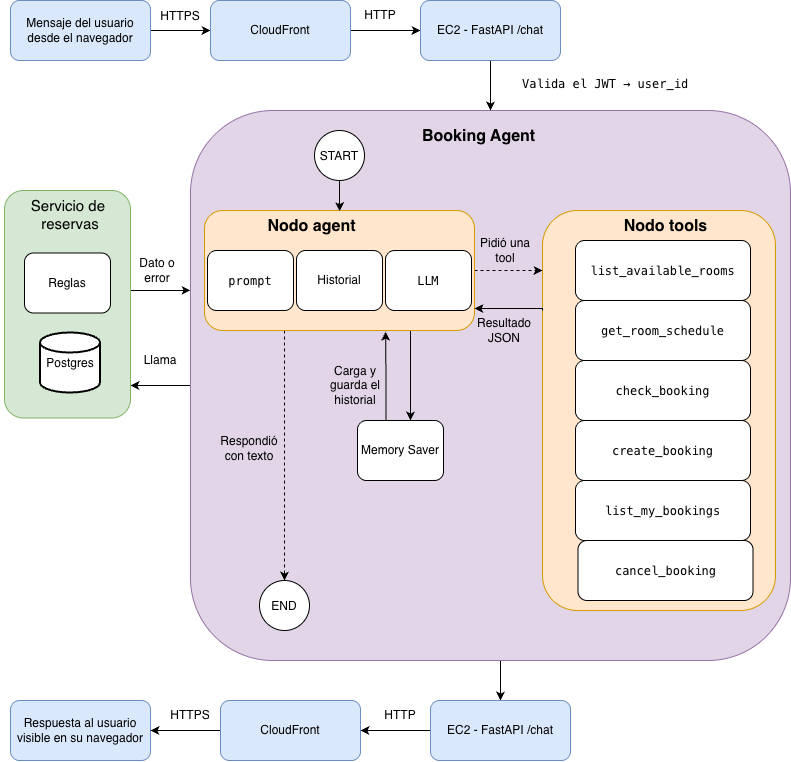

The diagram above was exported from draw.io. Its source (the exported page's mxGraphModel, read from the mxfile embedded in the PNG):
<mxGraphModel dx="341" dy="763" grid="1" gridSize="10" guides="1" tooltips="1" connect="1" arrows="1" fold="1" page="1" pageScale="1" pageWidth="827" pageHeight="1169" math="0" shadow="0">
  <root>
    <mxCell id="0" />
    <mxCell id="1" parent="0" />
    <mxCell id="1AzAw_UG082mnUIv7qLV-51" edge="1" parent="1" source="CSWS3RIqSG4ETvSEkctg-23" style="edgeStyle=orthogonalEdgeStyle;rounded=0;orthogonalLoop=1;jettySize=auto;html=1;">
      <mxGeometry relative="1" as="geometry">
        <mxPoint x="970" y="405.0000000000002" as="targetPoint" />
      </mxGeometry>
    </mxCell>
    <mxCell id="1AzAw_UG082mnUIv7qLV-63" edge="1" parent="1" source="CSWS3RIqSG4ETvSEkctg-23" style="edgeStyle=orthogonalEdgeStyle;rounded=0;orthogonalLoop=1;jettySize=auto;html=1;entryX=0.5;entryY=0;entryDx=0;entryDy=0;" target="1AzAw_UG082mnUIv7qLV-58">
      <mxGeometry relative="1" as="geometry">
        <Array as="points">
          <mxPoint x="1340" y="700" />
          <mxPoint x="1340" y="700" />
        </Array>
      </mxGeometry>
    </mxCell>
    <mxCell id="CSWS3RIqSG4ETvSEkctg-23" parent="1" style="rounded=1;whiteSpace=wrap;html=1;roundedPerimeter=1;fillColor=#e1d5e7;strokeColor=#9673a6;" value="" vertex="1">
      <mxGeometry height="550" width="600" x="1030" y="130" as="geometry" />
    </mxCell>
    <mxCell id="CSWS3RIqSG4ETvSEkctg-38" parent="1" style="rounded=1;whiteSpace=wrap;html=1;roundedPerimeter=1;fillColor=#ffe6cc;strokeColor=#d79b00;" value="" vertex="1">
      <mxGeometry height="400" width="233" x="1382" y="230" as="geometry" />
    </mxCell>
    <mxCell id="CSWS3RIqSG4ETvSEkctg-39" parent="1" style="text;whiteSpace=wrap;html=1;fontSize=16;fontStyle=1;fontColor=default;labelBackgroundColor=none;align=center;" value="&lt;span style=&quot;font-family: Helvetica; font-size: 16px; font-style: normal; font-variant-ligatures: normal; font-variant-caps: normal; letter-spacing: normal; orphans: 2; text-indent: 0px; text-transform: none; widows: 2; word-spacing: 0px; -webkit-text-stroke-width: 0px; white-space: normal; text-decoration-thickness: initial; text-decoration-style: initial; text-decoration-color: initial; float: none; display: inline !important;&quot;&gt;Nodo tools&lt;/span&gt;" vertex="1">
      <mxGeometry height="40" width="175" x="1417.5" y="230" as="geometry" />
    </mxCell>
    <mxCell id="CSWS3RIqSG4ETvSEkctg-40" parent="1" style="rounded=1;whiteSpace=wrap;html=1;roundedPerimeter=1;fontColor=default;labelBackgroundColor=default;" value="&lt;div style=&quot;font-family: Menlo, Monaco, &amp;quot;Courier New&amp;quot;, monospace; line-height: 18px; white-space: pre;&quot;&gt;list_available_rooms&lt;/div&gt;" vertex="1">
      <mxGeometry height="60" width="175" x="1415" y="260" as="geometry" />
    </mxCell>
    <mxCell id="1AzAw_UG082mnUIv7qLV-1" parent="1" style="rounded=1;whiteSpace=wrap;html=1;roundedPerimeter=1;fontColor=default;labelBackgroundColor=default;" value="&lt;div style=&quot;font-family: Menlo, Monaco, &amp;quot;Courier New&amp;quot;, monospace; line-height: 18px; white-space: pre;&quot;&gt;get_room_schedule&lt;/div&gt;" vertex="1">
      <mxGeometry height="60" width="175" x="1415" y="320" as="geometry" />
    </mxCell>
    <mxCell id="1AzAw_UG082mnUIv7qLV-2" parent="1" style="rounded=1;whiteSpace=wrap;html=1;roundedPerimeter=1;fontColor=default;labelBackgroundColor=default;" value="&lt;div style=&quot;font-family: Menlo, Monaco, &amp;quot;Courier New&amp;quot;, monospace; line-height: 18px; white-space: pre;&quot;&gt;check_booking&lt;/div&gt;" vertex="1">
      <mxGeometry height="60" width="175" x="1415" y="380" as="geometry" />
    </mxCell>
    <mxCell id="1AzAw_UG082mnUIv7qLV-3" parent="1" style="rounded=1;whiteSpace=wrap;html=1;roundedPerimeter=1;fontColor=default;labelBackgroundColor=default;" value="&lt;div style=&quot;font-family: Menlo, Monaco, &amp;quot;Courier New&amp;quot;, monospace; line-height: 18px; white-space: pre;&quot;&gt;create_booking&lt;/div&gt;" vertex="1">
      <mxGeometry height="60" width="175" x="1415" y="440" as="geometry" />
    </mxCell>
    <mxCell id="1AzAw_UG082mnUIv7qLV-4" parent="1" style="rounded=1;whiteSpace=wrap;html=1;roundedPerimeter=1;fontColor=default;labelBackgroundColor=default;" value="&lt;div style=&quot;font-family: Menlo, Monaco, &amp;quot;Courier New&amp;quot;, monospace; line-height: 18px; white-space: pre;&quot;&gt;list_my_bookings&lt;/div&gt;" vertex="1">
      <mxGeometry height="60" width="175" x="1415" y="500" as="geometry" />
    </mxCell>
    <mxCell id="1AzAw_UG082mnUIv7qLV-5" parent="1" style="rounded=1;whiteSpace=wrap;html=1;roundedPerimeter=1;fontColor=default;labelBackgroundColor=default;" value="&lt;div style=&quot;font-family: Menlo, Monaco, &amp;quot;Courier New&amp;quot;, monospace; line-height: 18px; white-space: pre;&quot;&gt;cancel_booking&lt;/div&gt;" vertex="1">
      <mxGeometry height="60" width="175" x="1417.5" y="560" as="geometry" />
    </mxCell>
    <mxCell id="1AzAw_UG082mnUIv7qLV-8" edge="1" parent="1" source="1AzAw_UG082mnUIv7qLV-6" style="edgeStyle=orthogonalEdgeStyle;rounded=0;orthogonalLoop=1;jettySize=auto;html=1;entryX=0;entryY=0.5;entryDx=0;entryDy=0;" target="1AzAw_UG082mnUIv7qLV-10">
      <mxGeometry relative="1" as="geometry">
        <mxPoint x="1043" y="50" as="targetPoint" />
      </mxGeometry>
    </mxCell>
    <mxCell id="1AzAw_UG082mnUIv7qLV-6" parent="1" style="rounded=1;whiteSpace=wrap;html=1;roundedPerimeter=1;fillColor=#dae8fc;strokeColor=#6c8ebf;" value="Mensaje del usuario desde el navegador" vertex="1">
      <mxGeometry height="60" width="140" x="850" y="20" as="geometry" />
    </mxCell>
    <mxCell id="1AzAw_UG082mnUIv7qLV-18" edge="1" parent="1" source="1AzAw_UG082mnUIv7qLV-10" style="edgeStyle=orthogonalEdgeStyle;rounded=0;orthogonalLoop=1;jettySize=auto;html=1;entryX=0;entryY=0.5;entryDx=0;entryDy=0;" target="1AzAw_UG082mnUIv7qLV-13">
      <mxGeometry relative="1" x="-0.04" as="geometry">
        <mxPoint x="1360" y="50" as="targetPoint" />
      </mxGeometry>
    </mxCell>
    <mxCell id="1AzAw_UG082mnUIv7qLV-10" parent="1" style="rounded=1;whiteSpace=wrap;html=1;roundedPerimeter=1;fillColor=#dae8fc;strokeColor=#6c8ebf;" value="CloudFront" vertex="1">
      <mxGeometry height="60" width="140" x="1050" y="20" as="geometry" />
    </mxCell>
    <mxCell id="1AzAw_UG082mnUIv7qLV-21" edge="1" parent="1" source="1AzAw_UG082mnUIv7qLV-13" style="edgeStyle=orthogonalEdgeStyle;rounded=0;orthogonalLoop=1;jettySize=auto;html=1;entryX=0.5;entryY=0;entryDx=0;entryDy=0;" target="CSWS3RIqSG4ETvSEkctg-23">
      <mxGeometry relative="1" as="geometry" />
    </mxCell>
    <mxCell id="1AzAw_UG082mnUIv7qLV-13" parent="1" style="rounded=1;whiteSpace=wrap;html=1;roundedPerimeter=1;fillColor=#dae8fc;strokeColor=#6c8ebf;" value="EC2 -&amp;nbsp;FastAPI /chat" vertex="1">
      <mxGeometry height="60" width="140" x="1260" y="20" as="geometry" />
    </mxCell>
    <mxCell id="1AzAw_UG082mnUIv7qLV-17" parent="1" style="text;html=1;whiteSpace=wrap;strokeColor=none;fillColor=none;align=center;verticalAlign=middle;rounded=0;" value="HTTPS" vertex="1">
      <mxGeometry height="30" width="60" x="990" y="21" as="geometry" />
    </mxCell>
    <mxCell id="1AzAw_UG082mnUIv7qLV-19" parent="1" style="text;html=1;whiteSpace=wrap;strokeColor=none;fillColor=none;align=center;verticalAlign=middle;rounded=0;" value="HTTP" vertex="1">
      <mxGeometry height="30" width="60" x="1190" y="20" as="geometry" />
    </mxCell>
    <mxCell id="1AzAw_UG082mnUIv7qLV-22" parent="1" style="text;whiteSpace=wrap;html=1;fontColor=default;textShadow=0;labelBackgroundColor=default;" value="&lt;span style=&quot;font-family: Menlo, Monaco, &amp;quot;Courier New&amp;quot;, monospace; font-size: 12px; font-style: normal; font-variant-ligatures: normal; font-variant-caps: normal; font-weight: 400; letter-spacing: normal; orphans: 2; text-align: center; text-indent: 0px; text-transform: none; widows: 2; word-spacing: 0px; -webkit-text-stroke-width: 0px; white-space: pre; text-decoration-thickness: initial; text-decoration-style: initial; text-decoration-color: initial; float: none; display: inline !important;&quot;&gt;Valida el JWT → user_id&lt;/span&gt;" vertex="1">
      <mxGeometry height="40" width="220" x="1360" y="90" as="geometry" />
    </mxCell>
    <mxCell id="1AzAw_UG082mnUIv7qLV-23" parent="1" style="text;whiteSpace=wrap;html=1;fontSize=16;fontStyle=1;fontColor=default;labelBackgroundColor=none;" value="&lt;span style=&quot;font-family: Helvetica; font-size: 16px; font-style: normal; font-variant-ligatures: normal; font-variant-caps: normal; letter-spacing: normal; orphans: 2; text-align: center; text-indent: 0px; text-transform: none; widows: 2; word-spacing: 0px; -webkit-text-stroke-width: 0px; white-space: normal; text-decoration-thickness: initial; text-decoration-style: initial; text-decoration-color: initial; float: none; display: inline !important;&quot;&gt;Booking Agent&lt;/span&gt;" vertex="1">
      <mxGeometry height="40" width="175" x="1260" y="140" as="geometry" />
    </mxCell>
    <mxCell id="1AzAw_UG082mnUIv7qLV-29" edge="1" parent="1" source="1AzAw_UG082mnUIv7qLV-24" style="edgeStyle=orthogonalEdgeStyle;rounded=0;orthogonalLoop=1;jettySize=auto;html=1;entryX=0;entryY=0.15;entryDx=0;entryDy=0;dashed=1;strokeWidth=1;" target="CSWS3RIqSG4ETvSEkctg-38">
      <mxGeometry relative="1" as="geometry" />
    </mxCell>
    <mxCell id="1AzAw_UG082mnUIv7qLV-44" edge="1" parent="1" source="1AzAw_UG082mnUIv7qLV-24" style="edgeStyle=orthogonalEdgeStyle;rounded=0;orthogonalLoop=1;jettySize=auto;html=1;entryX=0.5;entryY=0;entryDx=0;entryDy=0;dashed=1;" target="1AzAw_UG082mnUIv7qLV-43">
      <mxGeometry relative="1" as="geometry">
        <Array as="points">
          <mxPoint x="1124" y="410" />
          <mxPoint x="1124" y="410" />
        </Array>
      </mxGeometry>
    </mxCell>
    <mxCell id="1AzAw_UG082mnUIv7qLV-69" edge="1" parent="1" style="edgeStyle=orthogonalEdgeStyle;rounded=0;orthogonalLoop=1;jettySize=auto;html=1;entryX=0.606;entryY=0.044;entryDx=0;entryDy=0;" target="1AzAw_UG082mnUIv7qLV-65">
      <mxGeometry relative="1" as="geometry">
        <Array as="points" />
        <mxPoint x="1250" y="350" as="sourcePoint" />
        <mxPoint x="1250" y="412.5" as="targetPoint" />
      </mxGeometry>
    </mxCell>
    <mxCell id="1AzAw_UG082mnUIv7qLV-24" parent="1" style="rounded=1;whiteSpace=wrap;html=1;roundedPerimeter=1;fillColor=#ffe6cc;strokeColor=#d79b00;" value="" vertex="1">
      <mxGeometry height="120" width="270" x="1044" y="230" as="geometry" />
    </mxCell>
    <mxCell id="1AzAw_UG082mnUIv7qLV-25" parent="1" style="text;whiteSpace=wrap;html=1;fontSize=16;fontStyle=1;fontColor=default;labelBackgroundColor=none;align=center;" value="&lt;span style=&quot;font-family: Helvetica; font-size: 16px; font-style: normal; font-variant-ligatures: normal; font-variant-caps: normal; letter-spacing: normal; orphans: 2; text-indent: 0px; text-transform: none; widows: 2; word-spacing: 0px; -webkit-text-stroke-width: 0px; white-space: normal; text-decoration-thickness: initial; text-decoration-style: initial; text-decoration-color: initial; float: none; display: inline !important;&quot;&gt;Nodo agent&lt;/span&gt;" vertex="1">
      <mxGeometry height="40" width="175" x="1064" y="230" as="geometry" />
    </mxCell>
    <mxCell id="1AzAw_UG082mnUIv7qLV-26" parent="1" style="rounded=1;whiteSpace=wrap;html=1;roundedPerimeter=1;fontColor=default;labelBackgroundColor=default;" value="&lt;div style=&quot;font-family: Menlo, Monaco, &amp;quot;Courier New&amp;quot;, monospace; line-height: 18px; white-space: pre;&quot;&gt;prompt&lt;/div&gt;" vertex="1">
      <mxGeometry height="60" width="86" x="1047" y="270" as="geometry" />
    </mxCell>
    <mxCell id="1AzAw_UG082mnUIv7qLV-27" parent="1" style="rounded=1;whiteSpace=wrap;html=1;roundedPerimeter=1;fontColor=default;labelBackgroundColor=default;" value="Historial" vertex="1">
      <mxGeometry height="60" width="86" x="1136" y="270" as="geometry" />
    </mxCell>
    <mxCell id="1AzAw_UG082mnUIv7qLV-28" parent="1" style="rounded=1;whiteSpace=wrap;html=1;roundedPerimeter=1;fontColor=default;labelBackgroundColor=default;" value="&lt;div style=&quot;font-family: Menlo, Monaco, &amp;quot;Courier New&amp;quot;, monospace; line-height: 18px; white-space: pre;&quot;&gt;LLM&lt;/div&gt;" vertex="1">
      <mxGeometry height="60" width="86" x="1225" y="270" as="geometry" />
    </mxCell>
    <mxCell id="1AzAw_UG082mnUIv7qLV-30" parent="1" style="text;html=1;whiteSpace=wrap;strokeColor=none;fillColor=none;align=center;verticalAlign=middle;rounded=0;" value="Pidió una tool" vertex="1">
      <mxGeometry height="30" width="60" x="1315" y="255" as="geometry" />
    </mxCell>
    <mxCell id="1AzAw_UG082mnUIv7qLV-50" edge="1" parent="1" source="1AzAw_UG082mnUIv7qLV-31" style="edgeStyle=orthogonalEdgeStyle;rounded=0;orthogonalLoop=1;jettySize=auto;html=1;entryX=0;entryY=0.327;entryDx=0;entryDy=0;" target="CSWS3RIqSG4ETvSEkctg-23">
      <mxGeometry relative="1" x="0.6633" as="geometry">
        <Array as="points">
          <mxPoint x="990" y="310" />
          <mxPoint x="990" y="310" />
        </Array>
      </mxGeometry>
    </mxCell>
    <mxCell id="1AzAw_UG082mnUIv7qLV-31" parent="1" style="rounded=1;whiteSpace=wrap;html=1;roundedPerimeter=1;fillColor=#d5e8d4;strokeColor=#82b366;" value="" vertex="1">
      <mxGeometry height="227.5" width="126" x="844" y="210" as="geometry" />
    </mxCell>
    <mxCell id="1AzAw_UG082mnUIv7qLV-33" parent="1" style="rounded=1;whiteSpace=wrap;html=1;roundedPerimeter=1;fontColor=default;labelBackgroundColor=default;" value="Reglas" vertex="1">
      <mxGeometry height="60" width="86" x="864" y="272.5" as="geometry" />
    </mxCell>
    <mxCell id="1AzAw_UG082mnUIv7qLV-35" parent="1" style="strokeWidth=2;html=1;shape=mxgraph.flowchart.database;whiteSpace=wrap;" value="Postgres" vertex="1">
      <mxGeometry height="60" width="60" x="880" y="352.5" as="geometry" />
    </mxCell>
    <mxCell id="1AzAw_UG082mnUIv7qLV-37" edge="1" parent="1" source="CSWS3RIqSG4ETvSEkctg-38" style="edgeStyle=orthogonalEdgeStyle;rounded=0;orthogonalLoop=1;jettySize=auto;html=1;entryX=1.003;entryY=0.819;entryDx=0;entryDy=0;strokeWidth=1;exitX=0;exitY=0.25;exitDx=0;exitDy=0;" target="1AzAw_UG082mnUIv7qLV-24">
      <mxGeometry relative="1" x="-0.0651" as="geometry">
        <Array as="points">
          <mxPoint x="1382" y="328.1" />
        </Array>
        <mxPoint x="1606" y="340" as="sourcePoint" />
        <mxPoint x="1525" y="341" as="targetPoint" />
      </mxGeometry>
    </mxCell>
    <mxCell id="1AzAw_UG082mnUIv7qLV-38" parent="1" style="text;html=1;whiteSpace=wrap;strokeColor=none;fillColor=none;align=center;verticalAlign=middle;rounded=0;" value="Resultado JSON" vertex="1">
      <mxGeometry height="30" width="60" x="1314" y="335" as="geometry" />
    </mxCell>
    <mxCell id="1AzAw_UG082mnUIv7qLV-39" parent="1" style="text;html=1;whiteSpace=wrap;strokeColor=none;fillColor=none;align=center;verticalAlign=middle;rounded=0;" value="Llama" vertex="1">
      <mxGeometry height="30" width="60" x="970" y="365" as="geometry" />
    </mxCell>
    <mxCell id="1AzAw_UG082mnUIv7qLV-40" parent="1" style="text;html=1;whiteSpace=wrap;strokeColor=none;fillColor=none;align=center;verticalAlign=middle;rounded=0;" value="Dato o error" vertex="1">
      <mxGeometry height="30" width="60" x="967" y="275" as="geometry" />
    </mxCell>
    <mxCell id="1AzAw_UG082mnUIv7qLV-41" parent="1" style="ellipse;whiteSpace=wrap;html=1;shapeInside=1;aspect=fixed;" value="START" vertex="1">
      <mxGeometry height="50" width="50" x="1154" y="150" as="geometry" />
    </mxCell>
    <mxCell id="1AzAw_UG082mnUIv7qLV-42" edge="1" parent="1" source="1AzAw_UG082mnUIv7qLV-41" style="edgeStyle=orthogonalEdgeStyle;rounded=0;orthogonalLoop=1;jettySize=auto;html=1;entryX=0.659;entryY=0.017;entryDx=0;entryDy=0;entryPerimeter=0;" target="1AzAw_UG082mnUIv7qLV-25">
      <mxGeometry relative="1" x="0.0975" as="geometry" />
    </mxCell>
    <mxCell id="1AzAw_UG082mnUIv7qLV-43" parent="1" style="ellipse;whiteSpace=wrap;html=1;shapeInside=1;aspect=fixed;" value="END" vertex="1">
      <mxGeometry height="50" width="50" x="1099" y="600" as="geometry" />
    </mxCell>
    <mxCell id="1AzAw_UG082mnUIv7qLV-45" parent="1" style="text;html=1;whiteSpace=wrap;strokeColor=none;fillColor=none;align=center;verticalAlign=middle;rounded=0;" value="Respondió con texto" vertex="1">
      <mxGeometry height="30" width="60" x="1059" y="452.5" as="geometry" />
    </mxCell>
    <mxCell id="1AzAw_UG082mnUIv7qLV-46" parent="1" style="rounded=1;whiteSpace=wrap;html=1;roundedPerimeter=1;fillColor=#dae8fc;strokeColor=#6c8ebf;" value="Respuesta al usuario visible en su navegador" vertex="1">
      <mxGeometry height="60" width="140" x="850" y="720" as="geometry" />
    </mxCell>
    <mxCell id="1AzAw_UG082mnUIv7qLV-53" parent="1" style="text;whiteSpace=wrap;html=1;fontSize=15;align=center;fontColor=default;labelBackgroundColor=none;" value="&lt;div style=&quot;&quot;&gt;&lt;span style=&quot;&quot;&gt;Servicio de&amp;nbsp;&lt;/span&gt;&lt;/div&gt;&lt;div style=&quot;&quot;&gt;&lt;span style=&quot;font-family: Helvetica; font-size: 15px; font-style: normal; font-variant-ligatures: normal; font-variant-caps: normal; font-weight: 400; letter-spacing: normal; orphans: 2; text-indent: 0px; text-transform: none; widows: 2; word-spacing: 0px; -webkit-text-stroke-width: 0px; white-space: normal; text-decoration-thickness: initial; text-decoration-style: initial; text-decoration-color: initial; float: none; display: inline !important;&quot;&gt;reservas&lt;/span&gt;&lt;/div&gt;" vertex="1">
      <mxGeometry height="40" width="140" x="840" y="210" as="geometry" />
    </mxCell>
    <mxCell id="1AzAw_UG082mnUIv7qLV-61" edge="1" parent="1" source="1AzAw_UG082mnUIv7qLV-57" style="edgeStyle=orthogonalEdgeStyle;rounded=0;orthogonalLoop=1;jettySize=auto;html=1;entryX=1;entryY=0.5;entryDx=0;entryDy=0;" target="1AzAw_UG082mnUIv7qLV-46">
      <mxGeometry relative="1" as="geometry" />
    </mxCell>
    <mxCell id="1AzAw_UG082mnUIv7qLV-57" parent="1" style="rounded=1;whiteSpace=wrap;html=1;roundedPerimeter=1;fillColor=#dae8fc;strokeColor=#6c8ebf;" value="CloudFront" vertex="1">
      <mxGeometry height="60" width="140" x="1060" y="720" as="geometry" />
    </mxCell>
    <mxCell id="1AzAw_UG082mnUIv7qLV-62" edge="1" parent="1" source="1AzAw_UG082mnUIv7qLV-58" style="edgeStyle=orthogonalEdgeStyle;rounded=0;orthogonalLoop=1;jettySize=auto;html=1;entryX=1;entryY=0.5;entryDx=0;entryDy=0;" target="1AzAw_UG082mnUIv7qLV-57">
      <mxGeometry relative="1" as="geometry" />
    </mxCell>
    <mxCell id="1AzAw_UG082mnUIv7qLV-58" parent="1" style="rounded=1;whiteSpace=wrap;html=1;roundedPerimeter=1;fillColor=#dae8fc;strokeColor=#6c8ebf;" value="EC2 -&amp;nbsp;FastAPI /chat" vertex="1">
      <mxGeometry height="60" width="140" x="1270" y="720" as="geometry" />
    </mxCell>
    <mxCell id="1AzAw_UG082mnUIv7qLV-59" parent="1" style="text;html=1;whiteSpace=wrap;strokeColor=none;fillColor=none;align=center;verticalAlign=middle;rounded=0;" value="HTTPS" vertex="1">
      <mxGeometry height="30" width="60" x="1000" y="720" as="geometry" />
    </mxCell>
    <mxCell id="1AzAw_UG082mnUIv7qLV-60" parent="1" style="text;html=1;whiteSpace=wrap;strokeColor=none;fillColor=none;align=center;verticalAlign=middle;rounded=0;" value="HTTP" vertex="1">
      <mxGeometry height="30" width="60" x="1210" y="720" as="geometry" />
    </mxCell>
    <mxCell id="1AzAw_UG082mnUIv7qLV-68" edge="1" parent="1" source="1AzAw_UG082mnUIv7qLV-65" style="edgeStyle=orthogonalEdgeStyle;rounded=0;orthogonalLoop=1;jettySize=auto;html=1;entryX=0.719;entryY=0.984;entryDx=0;entryDy=0;exitX=0.336;exitY=0.013;exitDx=0;exitDy=0;">
      <mxGeometry relative="1" x="0.3044" as="geometry">
        <mxPoint x="1225" y="413.75" as="sourcePoint" />
        <mxPoint x="1225.0847107438017" y="351.25" as="targetPoint" />
      </mxGeometry>
    </mxCell>
    <mxCell id="1AzAw_UG082mnUIv7qLV-65" parent="1" style="rounded=1;whiteSpace=wrap;html=1;roundedPerimeter=1;fontColor=default;labelBackgroundColor=default;" value="Memory Saver" vertex="1">
      <mxGeometry height="60" width="86" x="1197" y="440" as="geometry" />
    </mxCell>
    <mxCell id="1AzAw_UG082mnUIv7qLV-70" parent="1" style="text;html=1;whiteSpace=wrap;strokeColor=none;fillColor=none;align=center;verticalAlign=middle;rounded=0;" value="Carga y guarda el historial" vertex="1">
      <mxGeometry height="30" width="60" x="1165" y="390" as="geometry" />
    </mxCell>
  </root>
</mxGraphModel>